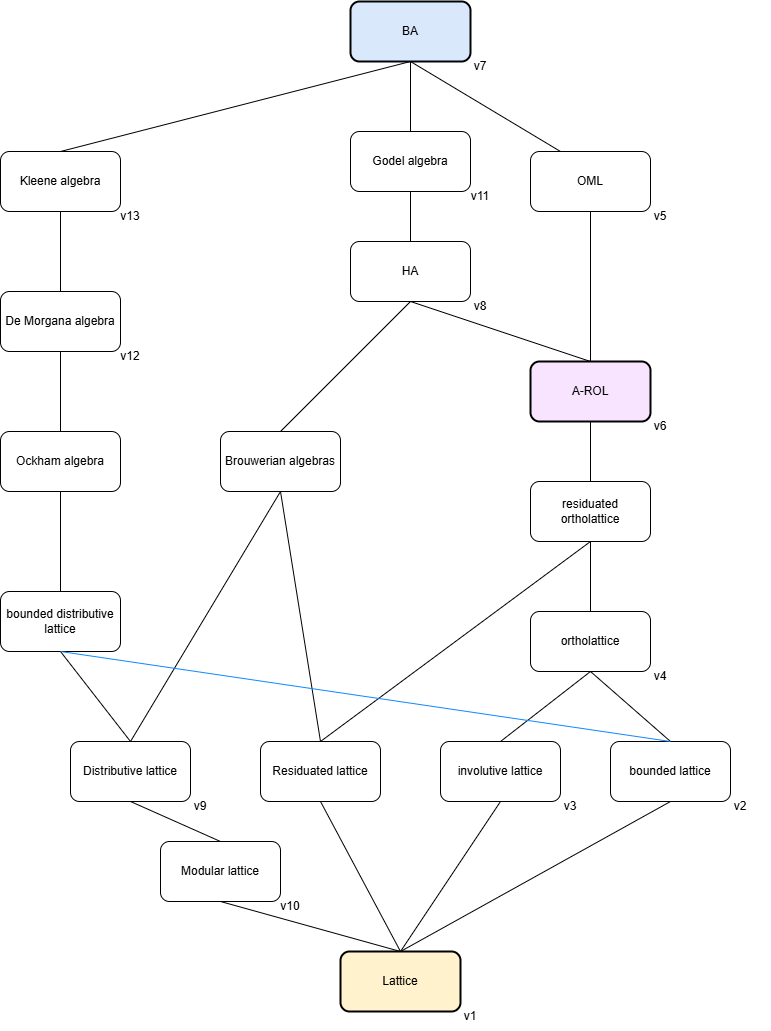

The diagram above was exported from draw.io. Its source (the exported page's mxGraphModel, read from the mxfile embedded in the PNG):
<mxGraphModel dx="986" dy="847" grid="1" gridSize="10" guides="1" tooltips="1" connect="1" arrows="1" fold="1" page="1" pageScale="1" pageWidth="827" pageHeight="1169" math="0" shadow="0">
  <root>
    <mxCell id="0" />
    <mxCell id="1" parent="0" />
    <mxCell id="G9W1X7sT2nWwlJQd0XPV-1" value="Lattice" style="rounded=1;whiteSpace=wrap;html=1;fillColor=#fff2cc;strokeColor=light-dark(#000000, #6d5100);strokeWidth=2;" parent="1" vertex="1">
      <mxGeometry x="390" y="960" width="120" height="60" as="geometry" />
    </mxCell>
    <mxCell id="G9W1X7sT2nWwlJQd0XPV-2" value="bounded lattice" style="rounded=1;whiteSpace=wrap;html=1;" parent="1" vertex="1">
      <mxGeometry x="660" y="750" width="120" height="60" as="geometry" />
    </mxCell>
    <mxCell id="G9W1X7sT2nWwlJQd0XPV-3" value="involutive lattice" style="rounded=1;whiteSpace=wrap;html=1;" parent="1" vertex="1">
      <mxGeometry x="490" y="750" width="120" height="60" as="geometry" />
    </mxCell>
    <mxCell id="G9W1X7sT2nWwlJQd0XPV-4" value="OML" style="rounded=1;whiteSpace=wrap;html=1;" parent="1" vertex="1">
      <mxGeometry x="580" y="160" width="120" height="60" as="geometry" />
    </mxCell>
    <mxCell id="G9W1X7sT2nWwlJQd0XPV-5" value="" style="endArrow=none;html=1;rounded=0;exitX=0.5;exitY=0;exitDx=0;exitDy=0;entryX=0.5;entryY=1;entryDx=0;entryDy=0;" parent="1" source="G9W1X7sT2nWwlJQd0XPV-3" target="G9W1X7sT2nWwlJQd0XPV-39" edge="1">
      <mxGeometry width="50" height="50" relative="1" as="geometry">
        <mxPoint x="390" y="730" as="sourcePoint" />
        <mxPoint x="470" y="690" as="targetPoint" />
      </mxGeometry>
    </mxCell>
    <mxCell id="G9W1X7sT2nWwlJQd0XPV-6" value="" style="endArrow=none;html=1;rounded=0;exitX=0.5;exitY=0;exitDx=0;exitDy=0;entryX=0.5;entryY=1;entryDx=0;entryDy=0;" parent="1" source="G9W1X7sT2nWwlJQd0XPV-2" target="G9W1X7sT2nWwlJQd0XPV-39" edge="1">
      <mxGeometry width="50" height="50" relative="1" as="geometry">
        <mxPoint x="690" y="590" as="sourcePoint" />
        <mxPoint x="490" y="720" as="targetPoint" />
      </mxGeometry>
    </mxCell>
    <mxCell id="G9W1X7sT2nWwlJQd0XPV-7" value="" style="endArrow=none;html=1;rounded=0;entryX=0.5;entryY=1;entryDx=0;entryDy=0;exitX=0.5;exitY=0;exitDx=0;exitDy=0;" parent="1" source="G9W1X7sT2nWwlJQd0XPV-1" target="G9W1X7sT2nWwlJQd0XPV-3" edge="1">
      <mxGeometry width="50" height="50" relative="1" as="geometry">
        <mxPoint x="420" y="910" as="sourcePoint" />
        <mxPoint x="430" y="670" as="targetPoint" />
      </mxGeometry>
    </mxCell>
    <mxCell id="G9W1X7sT2nWwlJQd0XPV-8" value="" style="endArrow=none;html=1;rounded=0;exitX=0.5;exitY=0;exitDx=0;exitDy=0;entryX=0.5;entryY=1;entryDx=0;entryDy=0;" parent="1" source="G9W1X7sT2nWwlJQd0XPV-1" target="G9W1X7sT2nWwlJQd0XPV-2" edge="1">
      <mxGeometry width="50" height="50" relative="1" as="geometry">
        <mxPoint x="530" y="730" as="sourcePoint" />
        <mxPoint x="580" y="680" as="targetPoint" />
      </mxGeometry>
    </mxCell>
    <mxCell id="G9W1X7sT2nWwlJQd0XPV-9" value="residuated ortholattice" style="rounded=1;whiteSpace=wrap;html=1;" parent="1" vertex="1">
      <mxGeometry x="580" y="490" width="120" height="60" as="geometry" />
    </mxCell>
    <mxCell id="G9W1X7sT2nWwlJQd0XPV-10" value="" style="endArrow=none;html=1;rounded=0;exitX=0.5;exitY=0;exitDx=0;exitDy=0;entryX=0.5;entryY=1;entryDx=0;entryDy=0;" parent="1" source="G9W1X7sT2nWwlJQd0XPV-39" target="G9W1X7sT2nWwlJQd0XPV-9" edge="1">
      <mxGeometry width="50" height="50" relative="1" as="geometry">
        <mxPoint x="510" y="490" as="sourcePoint" />
        <mxPoint x="560" y="440" as="targetPoint" />
      </mxGeometry>
    </mxCell>
    <mxCell id="G9W1X7sT2nWwlJQd0XPV-11" value="" style="endArrow=none;html=1;rounded=0;exitX=0.5;exitY=0;exitDx=0;exitDy=0;" parent="1" source="G9W1X7sT2nWwlJQd0XPV-9" edge="1">
      <mxGeometry width="50" height="50" relative="1" as="geometry">
        <mxPoint x="555" y="360" as="sourcePoint" />
        <mxPoint x="640" y="430" as="targetPoint" />
      </mxGeometry>
    </mxCell>
    <mxCell id="G9W1X7sT2nWwlJQd0XPV-12" value="BA" style="rounded=1;whiteSpace=wrap;html=1;fillColor=#dae8fc;strokeColor=#020304;strokeWidth=2;" parent="1" vertex="1">
      <mxGeometry x="400" y="10" width="120" height="60" as="geometry" />
    </mxCell>
    <mxCell id="G9W1X7sT2nWwlJQd0XPV-13" value="" style="endArrow=none;html=1;rounded=0;exitX=0.25;exitY=0;exitDx=0;exitDy=0;entryX=0.5;entryY=1;entryDx=0;entryDy=0;" parent="1" source="G9W1X7sT2nWwlJQd0XPV-4" target="G9W1X7sT2nWwlJQd0XPV-12" edge="1">
      <mxGeometry width="50" height="50" relative="1" as="geometry">
        <mxPoint x="570" y="220" as="sourcePoint" />
        <mxPoint x="450" y="70" as="targetPoint" />
      </mxGeometry>
    </mxCell>
    <mxCell id="G9W1X7sT2nWwlJQd0XPV-14" value="HA" style="rounded=1;whiteSpace=wrap;html=1;" parent="1" vertex="1">
      <mxGeometry x="400" y="250" width="120" height="60" as="geometry" />
    </mxCell>
    <mxCell id="G9W1X7sT2nWwlJQd0XPV-16" value="Residuated lattice" style="rounded=1;whiteSpace=wrap;html=1;" parent="1" vertex="1">
      <mxGeometry x="310" y="750" width="120" height="60" as="geometry" />
    </mxCell>
    <mxCell id="G9W1X7sT2nWwlJQd0XPV-17" value="" style="endArrow=none;html=1;rounded=0;entryX=0.5;entryY=1;entryDx=0;entryDy=0;exitX=0.5;exitY=0;exitDx=0;exitDy=0;" parent="1" source="G9W1X7sT2nWwlJQd0XPV-1" target="G9W1X7sT2nWwlJQd0XPV-16" edge="1">
      <mxGeometry width="50" height="50" relative="1" as="geometry">
        <mxPoint x="310" y="680" as="sourcePoint" />
        <mxPoint x="360" y="630" as="targetPoint" />
      </mxGeometry>
    </mxCell>
    <mxCell id="G9W1X7sT2nWwlJQd0XPV-18" value="" style="endArrow=none;html=1;rounded=0;entryX=0.5;entryY=1;entryDx=0;entryDy=0;" parent="1" target="G9W1X7sT2nWwlJQd0XPV-9" edge="1">
      <mxGeometry width="50" height="50" relative="1" as="geometry">
        <mxPoint x="370" y="750" as="sourcePoint" />
        <mxPoint x="540" y="550" as="targetPoint" />
      </mxGeometry>
    </mxCell>
    <mxCell id="G9W1X7sT2nWwlJQd0XPV-19" value="" style="endArrow=none;html=1;rounded=0;entryX=0.5;entryY=1;entryDx=0;entryDy=0;exitX=0.5;exitY=0;exitDx=0;exitDy=0;" parent="1" target="G9W1X7sT2nWwlJQd0XPV-14" edge="1">
      <mxGeometry width="50" height="50" relative="1" as="geometry">
        <mxPoint x="640" y="370" as="sourcePoint" />
        <mxPoint x="380" y="280" as="targetPoint" />
      </mxGeometry>
    </mxCell>
    <mxCell id="G9W1X7sT2nWwlJQd0XPV-21" value="" style="endArrow=none;html=1;rounded=0;entryX=0.5;entryY=1;entryDx=0;entryDy=0;exitX=0.5;exitY=0;exitDx=0;exitDy=0;" parent="1" target="G9W1X7sT2nWwlJQd0XPV-4" edge="1">
      <mxGeometry width="50" height="50" relative="1" as="geometry">
        <mxPoint x="640" y="370" as="sourcePoint" />
        <mxPoint x="580" y="220" as="targetPoint" />
      </mxGeometry>
    </mxCell>
    <mxCell id="G9W1X7sT2nWwlJQd0XPV-22" value="Distributive lattice" style="rounded=1;whiteSpace=wrap;html=1;" parent="1" vertex="1">
      <mxGeometry x="120" y="750" width="120" height="60" as="geometry" />
    </mxCell>
    <mxCell id="G9W1X7sT2nWwlJQd0XPV-23" value="Modular lattice" style="rounded=1;whiteSpace=wrap;html=1;" parent="1" vertex="1">
      <mxGeometry x="210" y="850" width="120" height="60" as="geometry" />
    </mxCell>
    <mxCell id="G9W1X7sT2nWwlJQd0XPV-24" value="" style="endArrow=none;html=1;rounded=0;entryX=0.5;entryY=1;entryDx=0;entryDy=0;exitX=0.5;exitY=0;exitDx=0;exitDy=0;" parent="1" source="G9W1X7sT2nWwlJQd0XPV-40" target="G9W1X7sT2nWwlJQd0XPV-14" edge="1">
      <mxGeometry width="50" height="50" relative="1" as="geometry">
        <mxPoint x="210" y="285" as="sourcePoint" />
        <mxPoint x="250" y="240" as="targetPoint" />
      </mxGeometry>
    </mxCell>
    <mxCell id="G9W1X7sT2nWwlJQd0XPV-25" value="" style="endArrow=none;html=1;rounded=0;entryX=0.5;entryY=1;entryDx=0;entryDy=0;exitX=0.5;exitY=0;exitDx=0;exitDy=0;" parent="1" source="G9W1X7sT2nWwlJQd0XPV-23" target="G9W1X7sT2nWwlJQd0XPV-22" edge="1">
      <mxGeometry width="50" height="50" relative="1" as="geometry">
        <mxPoint x="240" y="860" as="sourcePoint" />
        <mxPoint x="190" y="400" as="targetPoint" />
      </mxGeometry>
    </mxCell>
    <mxCell id="G9W1X7sT2nWwlJQd0XPV-26" value="" style="endArrow=none;html=1;rounded=0;exitX=0.5;exitY=0;exitDx=0;exitDy=0;entryX=0.5;entryY=1;entryDx=0;entryDy=0;" parent="1" source="G9W1X7sT2nWwlJQd0XPV-1" target="G9W1X7sT2nWwlJQd0XPV-23" edge="1">
      <mxGeometry width="50" height="50" relative="1" as="geometry">
        <mxPoint x="220" y="710" as="sourcePoint" />
        <mxPoint x="320" y="900" as="targetPoint" />
      </mxGeometry>
    </mxCell>
    <mxCell id="G9W1X7sT2nWwlJQd0XPV-27" value="Godel algebra" style="rounded=1;whiteSpace=wrap;html=1;" parent="1" vertex="1">
      <mxGeometry x="400" y="140" width="120" height="60" as="geometry" />
    </mxCell>
    <mxCell id="G9W1X7sT2nWwlJQd0XPV-29" value="" style="endArrow=none;html=1;rounded=0;entryX=0.5;entryY=1;entryDx=0;entryDy=0;exitX=0.5;exitY=0;exitDx=0;exitDy=0;" parent="1" source="G9W1X7sT2nWwlJQd0XPV-27" target="G9W1X7sT2nWwlJQd0XPV-12" edge="1">
      <mxGeometry width="50" height="50" relative="1" as="geometry">
        <mxPoint x="180" y="120" as="sourcePoint" />
        <mxPoint x="230" y="70" as="targetPoint" />
      </mxGeometry>
    </mxCell>
    <mxCell id="G9W1X7sT2nWwlJQd0XPV-30" value="Ockham algebra" style="rounded=1;whiteSpace=wrap;html=1;" parent="1" vertex="1">
      <mxGeometry x="50" y="440" width="120" height="60" as="geometry" />
    </mxCell>
    <mxCell id="G9W1X7sT2nWwlJQd0XPV-31" value="" style="endArrow=none;html=1;rounded=0;entryX=0.5;entryY=1;entryDx=0;entryDy=0;exitX=0.5;exitY=0;exitDx=0;exitDy=0;" parent="1" source="G9W1X7sT2nWwlJQd0XPV-32" target="G9W1X7sT2nWwlJQd0XPV-30" edge="1">
      <mxGeometry width="50" height="50" relative="1" as="geometry">
        <mxPoint x="80" y="600" as="sourcePoint" />
        <mxPoint x="170" y="660" as="targetPoint" />
      </mxGeometry>
    </mxCell>
    <mxCell id="G9W1X7sT2nWwlJQd0XPV-32" value="bounded distributive lattice" style="rounded=1;whiteSpace=wrap;html=1;" parent="1" vertex="1">
      <mxGeometry x="50" y="600" width="120" height="60" as="geometry" />
    </mxCell>
    <mxCell id="G9W1X7sT2nWwlJQd0XPV-33" value="" style="endArrow=none;html=1;rounded=0;exitX=0.5;exitY=0;exitDx=0;exitDy=0;entryX=0.5;entryY=1;entryDx=0;entryDy=0;" parent="1" source="G9W1X7sT2nWwlJQd0XPV-22" target="G9W1X7sT2nWwlJQd0XPV-32" edge="1">
      <mxGeometry width="50" height="50" relative="1" as="geometry">
        <mxPoint x="170" y="700" as="sourcePoint" />
        <mxPoint x="100" y="710" as="targetPoint" />
      </mxGeometry>
    </mxCell>
    <mxCell id="G9W1X7sT2nWwlJQd0XPV-34" value="Kleene algebra" style="rounded=1;whiteSpace=wrap;html=1;" parent="1" vertex="1">
      <mxGeometry x="50" y="160" width="120" height="60" as="geometry" />
    </mxCell>
    <mxCell id="G9W1X7sT2nWwlJQd0XPV-35" value="De Morgana algebra" style="rounded=1;whiteSpace=wrap;html=1;" parent="1" vertex="1">
      <mxGeometry x="50" y="300" width="120" height="60" as="geometry" />
    </mxCell>
    <mxCell id="G9W1X7sT2nWwlJQd0XPV-36" value="" style="endArrow=none;html=1;rounded=0;entryX=0.5;entryY=1;entryDx=0;entryDy=0;exitX=0.5;exitY=0;exitDx=0;exitDy=0;" parent="1" source="G9W1X7sT2nWwlJQd0XPV-30" target="G9W1X7sT2nWwlJQd0XPV-35" edge="1">
      <mxGeometry width="50" height="50" relative="1" as="geometry">
        <mxPoint x="80" y="420" as="sourcePoint" />
        <mxPoint x="130" y="370" as="targetPoint" />
      </mxGeometry>
    </mxCell>
    <mxCell id="G9W1X7sT2nWwlJQd0XPV-37" value="" style="endArrow=none;html=1;rounded=0;exitX=0.5;exitY=0;exitDx=0;exitDy=0;entryX=0.5;entryY=1;entryDx=0;entryDy=0;" parent="1" source="G9W1X7sT2nWwlJQd0XPV-35" target="G9W1X7sT2nWwlJQd0XPV-34" edge="1">
      <mxGeometry width="50" height="50" relative="1" as="geometry">
        <mxPoint x="140" y="270" as="sourcePoint" />
        <mxPoint x="140" y="250" as="targetPoint" />
      </mxGeometry>
    </mxCell>
    <mxCell id="G9W1X7sT2nWwlJQd0XPV-38" value="" style="endArrow=none;html=1;rounded=0;exitX=0.5;exitY=0;exitDx=0;exitDy=0;entryX=0.5;entryY=1;entryDx=0;entryDy=0;" parent="1" source="G9W1X7sT2nWwlJQd0XPV-34" target="G9W1X7sT2nWwlJQd0XPV-12" edge="1">
      <mxGeometry width="50" height="50" relative="1" as="geometry">
        <mxPoint x="140" y="140" as="sourcePoint" />
        <mxPoint x="190" y="90" as="targetPoint" />
      </mxGeometry>
    </mxCell>
    <mxCell id="G9W1X7sT2nWwlJQd0XPV-39" value="ortholattice" style="rounded=1;whiteSpace=wrap;html=1;" parent="1" vertex="1">
      <mxGeometry x="580" y="620" width="120" height="60" as="geometry" />
    </mxCell>
    <mxCell id="G9W1X7sT2nWwlJQd0XPV-40" value="Brouwerian algebras" style="rounded=1;whiteSpace=wrap;html=1;" parent="1" vertex="1">
      <mxGeometry x="270" y="440" width="120" height="60" as="geometry" />
    </mxCell>
    <mxCell id="G9W1X7sT2nWwlJQd0XPV-41" value="" style="endArrow=none;html=1;rounded=0;exitX=0.5;exitY=0;exitDx=0;exitDy=0;entryX=0.5;entryY=1;entryDx=0;entryDy=0;" parent="1" source="G9W1X7sT2nWwlJQd0XPV-22" target="G9W1X7sT2nWwlJQd0XPV-40" edge="1">
      <mxGeometry width="50" height="50" relative="1" as="geometry">
        <mxPoint x="230" y="640" as="sourcePoint" />
        <mxPoint x="290" y="630" as="targetPoint" />
      </mxGeometry>
    </mxCell>
    <mxCell id="G9W1X7sT2nWwlJQd0XPV-43" value="" style="endArrow=none;html=1;rounded=0;entryX=0.5;entryY=1;entryDx=0;entryDy=0;exitX=0.5;exitY=0;exitDx=0;exitDy=0;" parent="1" source="G9W1X7sT2nWwlJQd0XPV-16" target="G9W1X7sT2nWwlJQd0XPV-40" edge="1">
      <mxGeometry width="50" height="50" relative="1" as="geometry">
        <mxPoint x="290" y="680" as="sourcePoint" />
        <mxPoint x="340" y="630" as="targetPoint" />
      </mxGeometry>
    </mxCell>
    <mxCell id="G9W1X7sT2nWwlJQd0XPV-44" value="" style="endArrow=none;html=1;rounded=0;entryX=0.5;entryY=1;entryDx=0;entryDy=0;exitX=0.5;exitY=0;exitDx=0;exitDy=0;" parent="1" source="G9W1X7sT2nWwlJQd0XPV-14" target="G9W1X7sT2nWwlJQd0XPV-27" edge="1">
      <mxGeometry width="50" height="50" relative="1" as="geometry">
        <mxPoint x="280" y="330" as="sourcePoint" />
        <mxPoint x="330" y="280" as="targetPoint" />
      </mxGeometry>
    </mxCell>
    <mxCell id="DFj-GXem66UJyTaOAyhd-1" value="v1" style="text;html=1;whiteSpace=wrap;strokeColor=none;fillColor=none;align=center;verticalAlign=middle;rounded=0;" vertex="1" parent="1">
      <mxGeometry x="490" y="1010" width="60" height="30" as="geometry" />
    </mxCell>
    <mxCell id="DFj-GXem66UJyTaOAyhd-2" value="v2" style="text;html=1;whiteSpace=wrap;strokeColor=none;fillColor=none;align=center;verticalAlign=middle;rounded=0;" vertex="1" parent="1">
      <mxGeometry x="760" y="800" width="60" height="30" as="geometry" />
    </mxCell>
    <mxCell id="DFj-GXem66UJyTaOAyhd-4" value="v3" style="text;html=1;whiteSpace=wrap;strokeColor=none;fillColor=none;align=center;verticalAlign=middle;rounded=0;" vertex="1" parent="1">
      <mxGeometry x="590" y="800" width="60" height="30" as="geometry" />
    </mxCell>
    <mxCell id="DFj-GXem66UJyTaOAyhd-5" value="v4" style="text;html=1;whiteSpace=wrap;strokeColor=none;fillColor=none;align=center;verticalAlign=middle;rounded=0;" vertex="1" parent="1">
      <mxGeometry x="680" y="670" width="60" height="30" as="geometry" />
    </mxCell>
    <mxCell id="DFj-GXem66UJyTaOAyhd-6" value="v5" style="text;html=1;whiteSpace=wrap;strokeColor=none;fillColor=none;align=center;verticalAlign=middle;rounded=0;" vertex="1" parent="1">
      <mxGeometry x="680" y="210" width="60" height="30" as="geometry" />
    </mxCell>
    <mxCell id="DFj-GXem66UJyTaOAyhd-7" value="v6" style="text;html=1;whiteSpace=wrap;strokeColor=none;fillColor=none;align=center;verticalAlign=middle;rounded=0;" vertex="1" parent="1">
      <mxGeometry x="680" y="420" width="60" height="30" as="geometry" />
    </mxCell>
    <mxCell id="DFj-GXem66UJyTaOAyhd-8" value="v7" style="text;html=1;whiteSpace=wrap;strokeColor=none;fillColor=none;align=center;verticalAlign=middle;rounded=0;" vertex="1" parent="1">
      <mxGeometry x="500" y="60" width="60" height="30" as="geometry" />
    </mxCell>
    <mxCell id="DFj-GXem66UJyTaOAyhd-9" value="v8" style="text;html=1;whiteSpace=wrap;strokeColor=none;fillColor=none;align=center;verticalAlign=middle;rounded=0;" vertex="1" parent="1">
      <mxGeometry x="500" y="300" width="60" height="30" as="geometry" />
    </mxCell>
    <mxCell id="DFj-GXem66UJyTaOAyhd-10" value="v9" style="text;html=1;whiteSpace=wrap;strokeColor=none;fillColor=none;align=center;verticalAlign=middle;rounded=0;" vertex="1" parent="1">
      <mxGeometry x="220" y="800" width="60" height="30" as="geometry" />
    </mxCell>
    <mxCell id="DFj-GXem66UJyTaOAyhd-11" value="v10" style="text;html=1;whiteSpace=wrap;strokeColor=none;fillColor=none;align=center;verticalAlign=middle;rounded=0;" vertex="1" parent="1">
      <mxGeometry x="310" y="900" width="60" height="30" as="geometry" />
    </mxCell>
    <mxCell id="DFj-GXem66UJyTaOAyhd-12" value="v11" style="text;html=1;whiteSpace=wrap;strokeColor=none;fillColor=none;align=center;verticalAlign=middle;rounded=0;" vertex="1" parent="1">
      <mxGeometry x="500" y="190" width="60" height="30" as="geometry" />
    </mxCell>
    <mxCell id="DFj-GXem66UJyTaOAyhd-13" value="v12" style="text;html=1;whiteSpace=wrap;strokeColor=none;fillColor=none;align=center;verticalAlign=middle;rounded=0;" vertex="1" parent="1">
      <mxGeometry x="150" y="350" width="60" height="30" as="geometry" />
    </mxCell>
    <mxCell id="DFj-GXem66UJyTaOAyhd-14" value="v13" style="text;html=1;whiteSpace=wrap;strokeColor=none;fillColor=none;align=center;verticalAlign=middle;rounded=0;" vertex="1" parent="1">
      <mxGeometry x="150" y="210" width="60" height="30" as="geometry" />
    </mxCell>
    <mxCell id="DFj-GXem66UJyTaOAyhd-15" value="A-ROL" style="rounded=1;whiteSpace=wrap;html=1;fillColor=light-dark(#F9E4FF,#EDEDED);strokeWidth=2;" vertex="1" parent="1">
      <mxGeometry x="580" y="370" width="120" height="60" as="geometry" />
    </mxCell>
    <mxCell id="DFj-GXem66UJyTaOAyhd-16" value="" style="endArrow=none;html=1;rounded=0;entryX=0.5;entryY=1;entryDx=0;entryDy=0;exitX=0.5;exitY=0;exitDx=0;exitDy=0;strokeColor=light-dark(#1088FF,#EDEDED);" edge="1" parent="1" source="G9W1X7sT2nWwlJQd0XPV-2" target="G9W1X7sT2nWwlJQd0XPV-32">
      <mxGeometry width="50" height="50" relative="1" as="geometry">
        <mxPoint x="510" y="720" as="sourcePoint" />
        <mxPoint x="101" y="700" as="targetPoint" />
      </mxGeometry>
    </mxCell>
  </root>
</mxGraphModel>